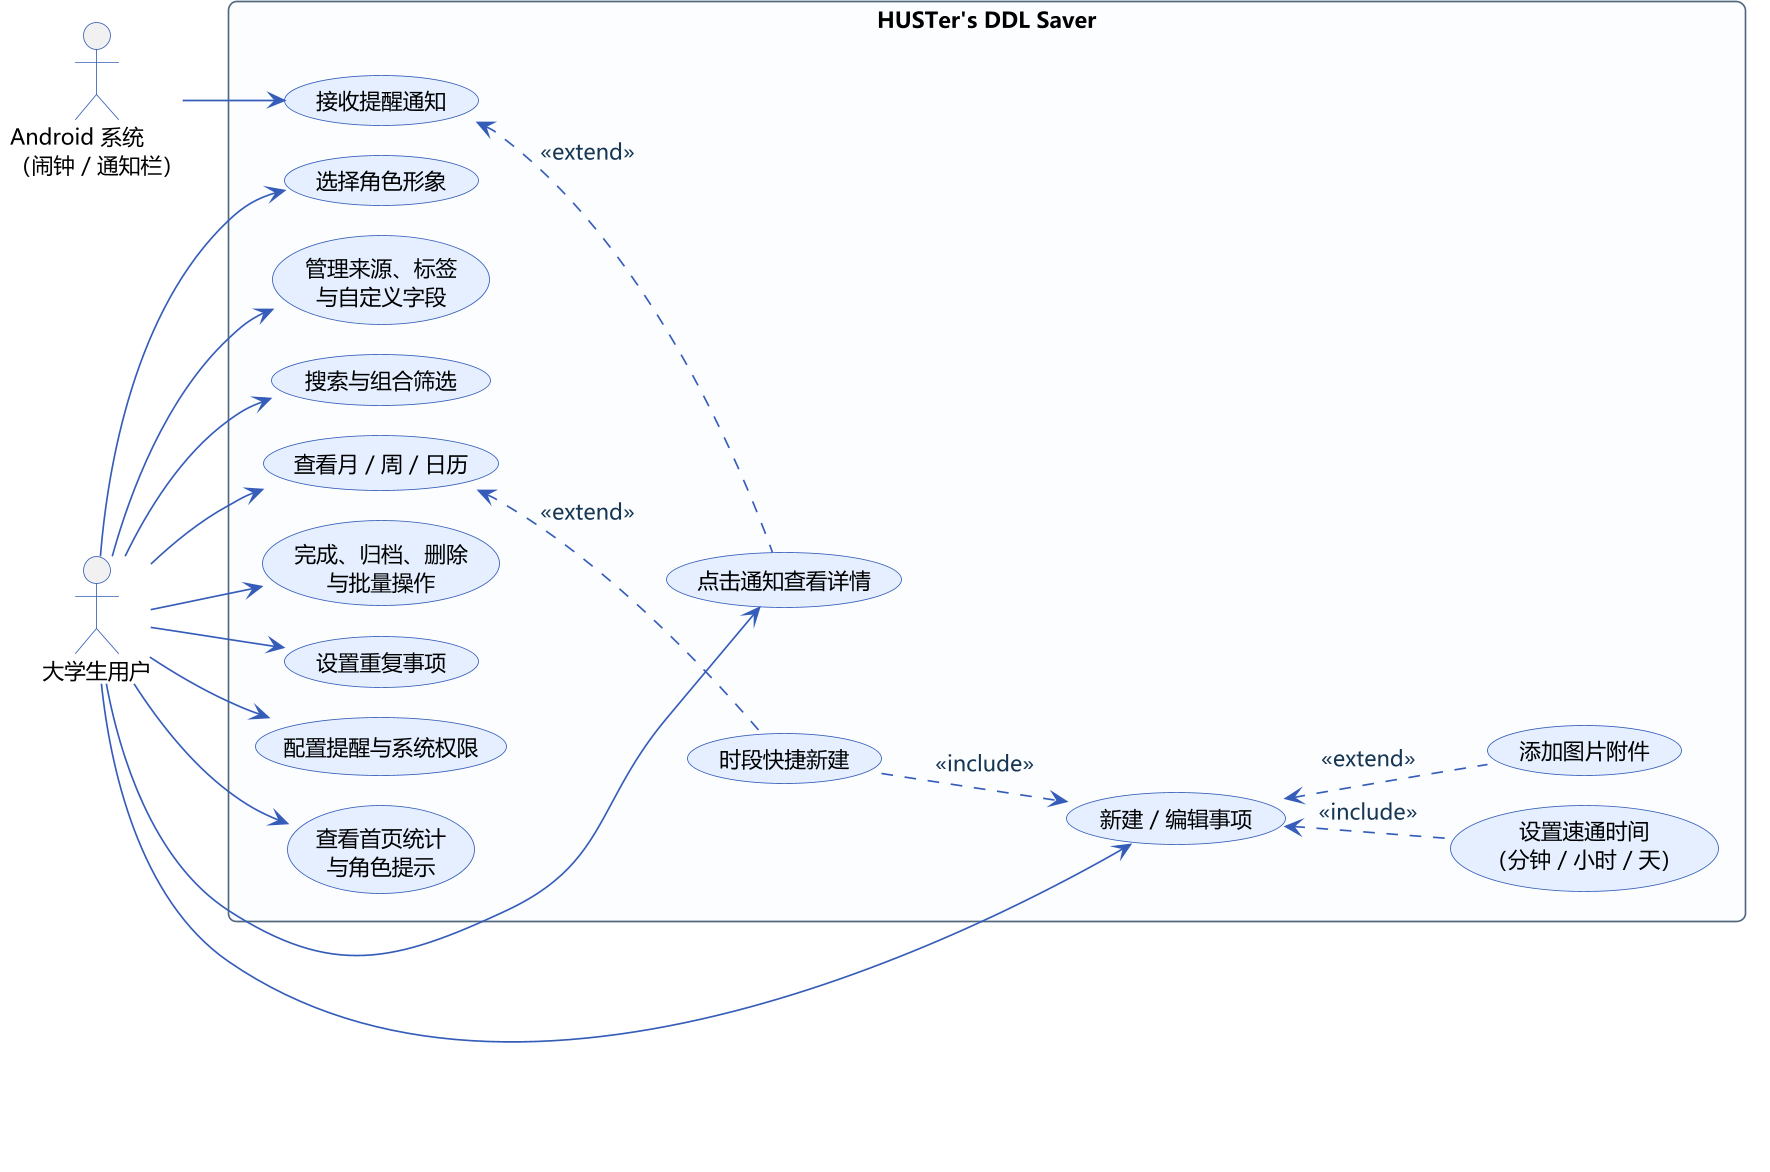

The diagram above was rendered by PlantUML. Its source (embedded in the PNG):
@startuml usecase
!include _style.iuml
left to right direction
actor "大学生用户" as U
actor "Android 系统\n（闹钟 / 通知栏）" as S
rectangle "HUSTer's DDL Saver" {
  usecase "新建 / 编辑事项" as UC1
  usecase "设置速通时间\n（分钟 / 小时 / 天）" as UC1a
  usecase "添加图片附件" as UC2
  usecase "管理来源、标签\n与自定义字段" as UC3
  usecase "搜索与组合筛选" as UC4
  usecase "查看月 / 周 / 日历" as UC5
  usecase "时段快捷新建" as UC5a
  usecase "完成、归档、删除\n与批量操作" as UC6
  usecase "设置重复事项" as UC7
  usecase "配置提醒与系统权限" as UC8
  usecase "接收提醒通知" as UC9
  usecase "点击通知查看详情" as UC9a
  usecase "查看首页统计\n与角色提示" as UC10
  usecase "选择角色形象" as UC11
}
U --> UC1
U --> UC3
U --> UC4
U --> UC5
U --> UC6
U --> UC7
U --> UC8
U --> UC10
U --> UC11
UC1 <.. UC1a : <<include>>
UC1 <.. UC2 : <<extend>>
UC5 <.. UC5a : <<extend>>
UC5a ..> UC1 : <<include>>
S --> UC9
UC9 <.. UC9a : <<extend>>
U --> UC9a
@enduml